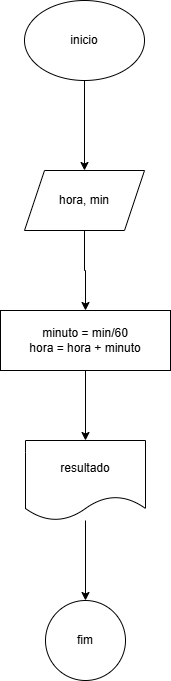

The diagram above was exported from draw.io. Its source (the exported page's mxGraphModel, read from the mxfile embedded in the PNG):
<mxGraphModel dx="1434" dy="780" grid="1" gridSize="10" guides="1" tooltips="1" connect="1" arrows="1" fold="1" page="1" pageScale="1" pageWidth="827" pageHeight="1169" math="0" shadow="0">
  <root>
    <mxCell id="0" />
    <mxCell id="1" parent="0" />
    <mxCell id="Bz9_AfVost9kj1it8akd-3" value="" style="edgeStyle=orthogonalEdgeStyle;rounded=0;orthogonalLoop=1;jettySize=auto;html=1;" edge="1" parent="1" source="Bz9_AfVost9kj1it8akd-1" target="Bz9_AfVost9kj1it8akd-2">
      <mxGeometry relative="1" as="geometry" />
    </mxCell>
    <mxCell id="Bz9_AfVost9kj1it8akd-1" value="&lt;font style=&quot;vertical-align: inherit;&quot;&gt;&lt;font style=&quot;vertical-align: inherit;&quot;&gt;inicio&lt;/font&gt;&lt;/font&gt;" style="ellipse;whiteSpace=wrap;html=1;" vertex="1" parent="1">
      <mxGeometry x="354" y="40" width="120" height="80" as="geometry" />
    </mxCell>
    <mxCell id="Bz9_AfVost9kj1it8akd-5" value="" style="edgeStyle=orthogonalEdgeStyle;rounded=0;orthogonalLoop=1;jettySize=auto;html=1;" edge="1" parent="1" source="Bz9_AfVost9kj1it8akd-2" target="Bz9_AfVost9kj1it8akd-4">
      <mxGeometry relative="1" as="geometry" />
    </mxCell>
    <mxCell id="Bz9_AfVost9kj1it8akd-2" value="&lt;font style=&quot;vertical-align: inherit;&quot;&gt;&lt;font style=&quot;vertical-align: inherit;&quot;&gt;&lt;font style=&quot;vertical-align: inherit;&quot;&gt;&lt;font style=&quot;vertical-align: inherit;&quot;&gt;&lt;font style=&quot;vertical-align: inherit;&quot;&gt;&lt;font style=&quot;vertical-align: inherit;&quot;&gt;hora, min&lt;/font&gt;&lt;/font&gt;&lt;/font&gt;&lt;/font&gt;&lt;/font&gt;&lt;/font&gt;" style="shape=parallelogram;perimeter=parallelogramPerimeter;whiteSpace=wrap;html=1;fixedSize=1;" vertex="1" parent="1">
      <mxGeometry x="354" y="210" width="120" height="60" as="geometry" />
    </mxCell>
    <mxCell id="Bz9_AfVost9kj1it8akd-7" value="" style="edgeStyle=orthogonalEdgeStyle;rounded=0;orthogonalLoop=1;jettySize=auto;html=1;" edge="1" parent="1" source="Bz9_AfVost9kj1it8akd-4" target="Bz9_AfVost9kj1it8akd-6">
      <mxGeometry relative="1" as="geometry" />
    </mxCell>
    <mxCell id="Bz9_AfVost9kj1it8akd-4" value="&lt;font style=&quot;vertical-align: inherit;&quot;&gt;&lt;font style=&quot;vertical-align: inherit;&quot;&gt;&lt;font style=&quot;vertical-align: inherit;&quot;&gt;&lt;font style=&quot;vertical-align: inherit;&quot;&gt;&lt;font style=&quot;vertical-align: inherit;&quot;&gt;&lt;font style=&quot;vertical-align: inherit;&quot;&gt;&lt;font style=&quot;vertical-align: inherit;&quot;&gt;&lt;font style=&quot;vertical-align: inherit;&quot;&gt;minuto = min/60&lt;/font&gt;&lt;/font&gt;&lt;/font&gt;&lt;/font&gt;&lt;/font&gt;&lt;/font&gt;&lt;/font&gt;&lt;/font&gt;&lt;div&gt;&lt;font style=&quot;vertical-align: inherit;&quot;&gt;&lt;font style=&quot;vertical-align: inherit;&quot;&gt;&lt;font style=&quot;vertical-align: inherit;&quot;&gt;&lt;font style=&quot;vertical-align: inherit;&quot;&gt;&lt;font style=&quot;vertical-align: inherit;&quot;&gt;&lt;font style=&quot;vertical-align: inherit;&quot;&gt;&lt;font style=&quot;vertical-align: inherit;&quot;&gt;&lt;font style=&quot;vertical-align: inherit;&quot;&gt;hora = hora + minuto&lt;/font&gt;&lt;/font&gt;&lt;/font&gt;&lt;/font&gt;&lt;/font&gt;&lt;/font&gt;&lt;/font&gt;&lt;/font&gt;&lt;/div&gt;" style="whiteSpace=wrap;html=1;" vertex="1" parent="1">
      <mxGeometry x="330" y="350" width="170" height="60" as="geometry" />
    </mxCell>
    <mxCell id="Bz9_AfVost9kj1it8akd-9" value="" style="edgeStyle=orthogonalEdgeStyle;rounded=0;orthogonalLoop=1;jettySize=auto;html=1;" edge="1" parent="1" source="Bz9_AfVost9kj1it8akd-6" target="Bz9_AfVost9kj1it8akd-8">
      <mxGeometry relative="1" as="geometry" />
    </mxCell>
    <mxCell id="Bz9_AfVost9kj1it8akd-6" value="&lt;font style=&quot;vertical-align: inherit;&quot;&gt;&lt;font style=&quot;vertical-align: inherit;&quot;&gt;resultado&lt;/font&gt;&lt;/font&gt;" style="shape=document;whiteSpace=wrap;html=1;boundedLbl=1;" vertex="1" parent="1">
      <mxGeometry x="355" y="480" width="120" height="80" as="geometry" />
    </mxCell>
    <mxCell id="Bz9_AfVost9kj1it8akd-8" value="&lt;font style=&quot;vertical-align: inherit;&quot;&gt;&lt;font style=&quot;vertical-align: inherit;&quot;&gt;fim&lt;/font&gt;&lt;/font&gt;" style="ellipse;whiteSpace=wrap;html=1;" vertex="1" parent="1">
      <mxGeometry x="375" y="640" width="80" height="80" as="geometry" />
    </mxCell>
  </root>
</mxGraphModel>